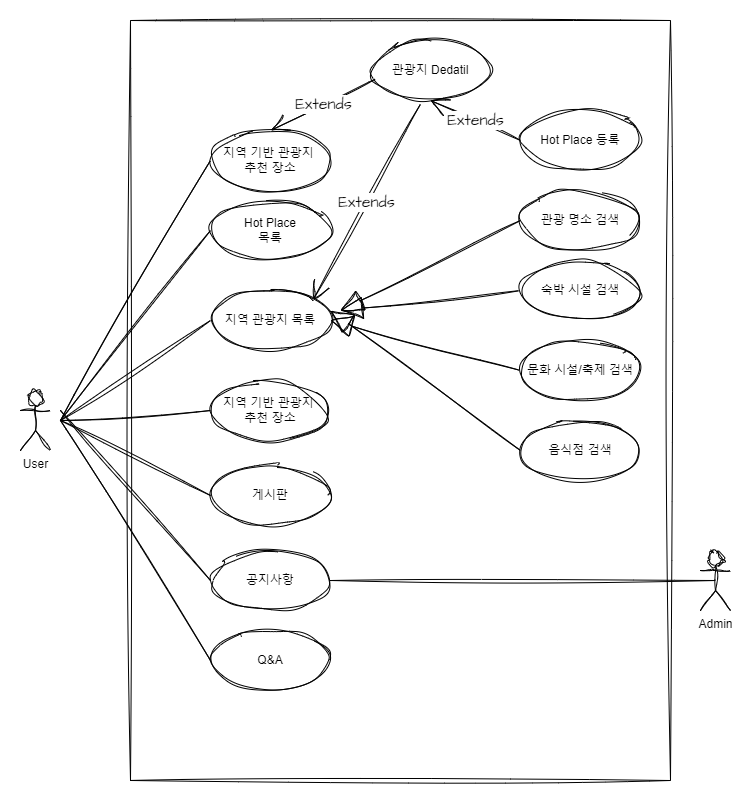

The diagram above was exported from draw.io. Its source (the exported page's mxGraphModel, read from the mxfile embedded in the PNG):
<mxGraphModel dx="1152" dy="2056" grid="1" gridSize="10" guides="1" tooltips="1" connect="1" arrows="1" fold="1" page="1" pageScale="1" pageWidth="827" pageHeight="1169" background="#FFFFFF" math="0" shadow="0">
  <root>
    <mxCell id="0" />
    <mxCell id="1" parent="0" />
    <mxCell id="qP5CxX_Pk6WQmauQ1lTh-173" value="" style="rounded=0;whiteSpace=wrap;html=1;sketch=1;hachureGap=4;jiggle=2;curveFitting=1;fontFamily=Architects Daughter;fontSource=https%3A%2F%2Ffonts.googleapis.com%2Fcss%3Ffamily%3DArchitects%2BDaughter;fontSize=20;fillColor=none;" vertex="1" parent="1">
      <mxGeometry x="150" y="-1160" width="540" height="760" as="geometry" />
    </mxCell>
    <mxCell id="UZyxYiZrohSPzZg6FLsA-2" value="User&lt;br&gt;" style="shape=umlActor;verticalLabelPosition=bottom;verticalAlign=top;html=1;outlineConnect=0;labelBackgroundColor=none;rounded=0;sketch=1;curveFitting=1;jiggle=2;" parent="1" vertex="1">
      <mxGeometry x="40" y="-790" width="30" height="60" as="geometry" />
    </mxCell>
    <mxCell id="NAr5EK0dP9W-XLhhl8Rb-5" value="지역 관광지 목록" style="ellipse;whiteSpace=wrap;html=1;rounded=0;labelBackgroundColor=none;sketch=1;jiggle=2;curveFitting=1;strokeColor=default;fontFamily=Helvetica;fontSize=12;fontColor=default;fillColor=default;" parent="1" vertex="1">
      <mxGeometry x="230" y="-890" width="120" height="60" as="geometry" />
    </mxCell>
    <mxCell id="qP5CxX_Pk6WQmauQ1lTh-30" style="edgeStyle=orthogonalEdgeStyle;rounded=0;sketch=1;hachureGap=4;jiggle=2;curveFitting=1;orthogonalLoop=1;jettySize=auto;html=1;exitX=0.5;exitY=1;exitDx=0;exitDy=0;fontFamily=Architects Daughter;fontSource=https%3A%2F%2Ffonts.googleapis.com%2Fcss%3Ffamily%3DArchitects%2BDaughter;fontSize=16;" edge="1" parent="1">
      <mxGeometry relative="1" as="geometry">
        <mxPoint x="740" y="-531.4299999999998" as="sourcePoint" />
        <mxPoint x="740" y="-531.4299999999998" as="targetPoint" />
      </mxGeometry>
    </mxCell>
    <mxCell id="qP5CxX_Pk6WQmauQ1lTh-113" style="edgeStyle=orthogonalEdgeStyle;rounded=0;sketch=1;hachureGap=4;jiggle=2;curveFitting=1;orthogonalLoop=1;jettySize=auto;html=1;exitX=0.5;exitY=1;exitDx=0;exitDy=0;fontFamily=Architects Daughter;fontSource=https%3A%2F%2Ffonts.googleapis.com%2Fcss%3Ffamily%3DArchitects%2BDaughter;fontSize=16;" edge="1" parent="1">
      <mxGeometry relative="1" as="geometry">
        <mxPoint x="740" y="-531.4299999999998" as="sourcePoint" />
        <mxPoint x="740" y="-531.4299999999998" as="targetPoint" />
      </mxGeometry>
    </mxCell>
    <mxCell id="qP5CxX_Pk6WQmauQ1lTh-143" value="Hot Place&lt;br&gt;목록" style="ellipse;whiteSpace=wrap;html=1;rounded=0;labelBackgroundColor=none;sketch=1;jiggle=2;curveFitting=1;strokeColor=default;fontFamily=Helvetica;fontSize=12;fontColor=default;fillColor=default;" vertex="1" parent="1">
      <mxGeometry x="230" y="-980" width="120" height="60" as="geometry" />
    </mxCell>
    <mxCell id="qP5CxX_Pk6WQmauQ1lTh-144" value="지역 기반 관광지&amp;nbsp;&lt;br&gt;추천 장소" style="ellipse;whiteSpace=wrap;html=1;rounded=0;labelBackgroundColor=none;sketch=1;jiggle=2;curveFitting=1;strokeColor=default;fontFamily=Helvetica;fontSize=12;fontColor=default;fillColor=default;" vertex="1" parent="1">
      <mxGeometry x="230" y="-1050" width="120" height="60" as="geometry" />
    </mxCell>
    <mxCell id="qP5CxX_Pk6WQmauQ1lTh-145" value="지역 기반 관광지&amp;nbsp;&lt;br&gt;추천 장소" style="ellipse;whiteSpace=wrap;html=1;rounded=0;labelBackgroundColor=none;sketch=1;jiggle=2;curveFitting=1;strokeColor=default;fontFamily=Helvetica;fontSize=12;fontColor=default;fillColor=default;" vertex="1" parent="1">
      <mxGeometry x="230" y="-800" width="120" height="60" as="geometry" />
    </mxCell>
    <mxCell id="qP5CxX_Pk6WQmauQ1lTh-147" value="" style="endArrow=block;endFill=0;endSize=20;html=1;rounded=0;sketch=1;hachureGap=4;jiggle=2;curveFitting=1;fontFamily=Architects Daughter;fontSource=https%3A%2F%2Ffonts.googleapis.com%2Fcss%3Ffamily%3DArchitects%2BDaughter;fontSize=16;exitX=0;exitY=0.5;exitDx=0;exitDy=0;" edge="1" parent="1" source="qP5CxX_Pk6WQmauQ1lTh-152">
      <mxGeometry width="160" relative="1" as="geometry">
        <mxPoint x="770" y="-1110" as="sourcePoint" />
        <mxPoint x="360" y="-870" as="targetPoint" />
      </mxGeometry>
    </mxCell>
    <mxCell id="qP5CxX_Pk6WQmauQ1lTh-148" value="" style="endArrow=block;endFill=0;endSize=20;html=1;rounded=0;sketch=1;hachureGap=4;jiggle=2;curveFitting=1;fontFamily=Architects Daughter;fontSource=https%3A%2F%2Ffonts.googleapis.com%2Fcss%3Ffamily%3DArchitects%2BDaughter;fontSize=16;exitX=0;exitY=0.5;exitDx=0;exitDy=0;" edge="1" parent="1" source="qP5CxX_Pk6WQmauQ1lTh-155">
      <mxGeometry width="160" relative="1" as="geometry">
        <mxPoint x="780" y="-1100" as="sourcePoint" />
        <mxPoint x="360" y="-870" as="targetPoint" />
      </mxGeometry>
    </mxCell>
    <mxCell id="qP5CxX_Pk6WQmauQ1lTh-149" value="" style="endArrow=block;endFill=0;endSize=20;html=1;rounded=0;sketch=1;hachureGap=4;jiggle=2;curveFitting=1;fontFamily=Architects Daughter;fontSource=https%3A%2F%2Ffonts.googleapis.com%2Fcss%3Ffamily%3DArchitects%2BDaughter;fontSize=16;exitX=0;exitY=0.5;exitDx=0;exitDy=0;" edge="1" parent="1" source="qP5CxX_Pk6WQmauQ1lTh-153">
      <mxGeometry width="160" relative="1" as="geometry">
        <mxPoint x="790" y="-1090" as="sourcePoint" />
        <mxPoint x="350" y="-870" as="targetPoint" />
      </mxGeometry>
    </mxCell>
    <mxCell id="qP5CxX_Pk6WQmauQ1lTh-150" value="" style="endArrow=block;endFill=0;endSize=20;html=1;rounded=0;sketch=1;hachureGap=4;jiggle=2;curveFitting=1;fontFamily=Architects Daughter;fontSource=https%3A%2F%2Ffonts.googleapis.com%2Fcss%3Ffamily%3DArchitects%2BDaughter;fontSize=16;exitX=0;exitY=0.5;exitDx=0;exitDy=0;" edge="1" parent="1" source="qP5CxX_Pk6WQmauQ1lTh-156">
      <mxGeometry width="160" relative="1" as="geometry">
        <mxPoint x="800" y="-1080" as="sourcePoint" />
        <mxPoint x="350" y="-860" as="targetPoint" />
      </mxGeometry>
    </mxCell>
    <mxCell id="qP5CxX_Pk6WQmauQ1lTh-151" value="Hot Place 등록" style="ellipse;whiteSpace=wrap;html=1;rounded=0;labelBackgroundColor=none;sketch=1;jiggle=2;curveFitting=1;strokeColor=default;fontFamily=Helvetica;fontSize=12;fontColor=default;fillColor=default;" vertex="1" parent="1">
      <mxGeometry x="540" y="-1070" width="120" height="60" as="geometry" />
    </mxCell>
    <mxCell id="qP5CxX_Pk6WQmauQ1lTh-152" value="관광 명소 검색" style="ellipse;whiteSpace=wrap;html=1;rounded=0;labelBackgroundColor=none;sketch=1;jiggle=2;curveFitting=1;strokeColor=default;fontFamily=Helvetica;fontSize=12;fontColor=default;fillColor=default;" vertex="1" parent="1">
      <mxGeometry x="540" y="-990" width="120" height="60" as="geometry" />
    </mxCell>
    <mxCell id="qP5CxX_Pk6WQmauQ1lTh-153" value="음식점 검색" style="ellipse;whiteSpace=wrap;html=1;rounded=0;labelBackgroundColor=none;sketch=1;jiggle=2;curveFitting=1;strokeColor=default;fontFamily=Helvetica;fontSize=12;fontColor=default;fillColor=default;" vertex="1" parent="1">
      <mxGeometry x="540" y="-760" width="120" height="60" as="geometry" />
    </mxCell>
    <mxCell id="qP5CxX_Pk6WQmauQ1lTh-155" value="숙박 시설 검색" style="ellipse;whiteSpace=wrap;html=1;rounded=0;labelBackgroundColor=none;sketch=1;jiggle=2;curveFitting=1;strokeColor=default;fontFamily=Helvetica;fontSize=12;fontColor=default;fillColor=default;" vertex="1" parent="1">
      <mxGeometry x="540" y="-920" width="120" height="60" as="geometry" />
    </mxCell>
    <mxCell id="qP5CxX_Pk6WQmauQ1lTh-156" value="문화 시설/축제 검색" style="ellipse;whiteSpace=wrap;html=1;rounded=0;labelBackgroundColor=none;sketch=1;jiggle=2;curveFitting=1;strokeColor=default;fontFamily=Helvetica;fontSize=12;fontColor=default;fillColor=default;" vertex="1" parent="1">
      <mxGeometry x="540" y="-840" width="120" height="60" as="geometry" />
    </mxCell>
    <mxCell id="qP5CxX_Pk6WQmauQ1lTh-159" value="게시판" style="ellipse;whiteSpace=wrap;html=1;rounded=0;labelBackgroundColor=none;sketch=1;jiggle=2;curveFitting=1;strokeColor=default;fontFamily=Helvetica;fontSize=12;fontColor=default;fillColor=default;" vertex="1" parent="1">
      <mxGeometry x="230" y="-715" width="120" height="60" as="geometry" />
    </mxCell>
    <mxCell id="qP5CxX_Pk6WQmauQ1lTh-160" value="공지사항" style="ellipse;whiteSpace=wrap;html=1;rounded=0;labelBackgroundColor=none;sketch=1;jiggle=2;curveFitting=1;strokeColor=default;fontFamily=Helvetica;fontSize=12;fontColor=default;fillColor=default;" vertex="1" parent="1">
      <mxGeometry x="230" y="-630" width="120" height="60" as="geometry" />
    </mxCell>
    <mxCell id="qP5CxX_Pk6WQmauQ1lTh-161" value="Q&amp;amp;A" style="ellipse;whiteSpace=wrap;html=1;rounded=0;labelBackgroundColor=none;sketch=1;jiggle=2;curveFitting=1;strokeColor=default;fontFamily=Helvetica;fontSize=12;fontColor=default;fillColor=default;" vertex="1" parent="1">
      <mxGeometry x="230" y="-550" width="120" height="60" as="geometry" />
    </mxCell>
    <mxCell id="qP5CxX_Pk6WQmauQ1lTh-162" value="" style="endArrow=none;html=1;rounded=0;sketch=1;hachureGap=4;jiggle=2;curveFitting=1;fontFamily=Architects Daughter;fontSource=https%3A%2F%2Ffonts.googleapis.com%2Fcss%3Ffamily%3DArchitects%2BDaughter;fontSize=16;entryX=0;entryY=0.5;entryDx=0;entryDy=0;" edge="1" parent="1" target="NAr5EK0dP9W-XLhhl8Rb-5">
      <mxGeometry relative="1" as="geometry">
        <mxPoint x="80" y="-760" as="sourcePoint" />
        <mxPoint x="190" y="-671.1800000000001" as="targetPoint" />
      </mxGeometry>
    </mxCell>
    <mxCell id="qP5CxX_Pk6WQmauQ1lTh-163" value="" style="endArrow=none;html=1;rounded=0;sketch=1;hachureGap=4;jiggle=2;curveFitting=1;fontFamily=Architects Daughter;fontSource=https%3A%2F%2Ffonts.googleapis.com%2Fcss%3Ffamily%3DArchitects%2BDaughter;fontSize=16;entryX=0;entryY=0.5;entryDx=0;entryDy=0;" edge="1" parent="1" target="qP5CxX_Pk6WQmauQ1lTh-145">
      <mxGeometry relative="1" as="geometry">
        <mxPoint x="80" y="-760" as="sourcePoint" />
        <mxPoint x="200" y="-661.1800000000001" as="targetPoint" />
      </mxGeometry>
    </mxCell>
    <mxCell id="qP5CxX_Pk6WQmauQ1lTh-164" value="" style="endArrow=none;html=1;rounded=0;sketch=1;hachureGap=4;jiggle=2;curveFitting=1;fontFamily=Architects Daughter;fontSource=https%3A%2F%2Ffonts.googleapis.com%2Fcss%3Ffamily%3DArchitects%2BDaughter;fontSize=16;entryX=0;entryY=0.5;entryDx=0;entryDy=0;" edge="1" parent="1" target="qP5CxX_Pk6WQmauQ1lTh-159">
      <mxGeometry relative="1" as="geometry">
        <mxPoint x="80" y="-760" as="sourcePoint" />
        <mxPoint x="210" y="-651.1800000000001" as="targetPoint" />
      </mxGeometry>
    </mxCell>
    <mxCell id="qP5CxX_Pk6WQmauQ1lTh-165" value="" style="endArrow=none;html=1;rounded=0;sketch=1;hachureGap=4;jiggle=2;curveFitting=1;fontFamily=Architects Daughter;fontSource=https%3A%2F%2Ffonts.googleapis.com%2Fcss%3Ffamily%3DArchitects%2BDaughter;fontSize=16;entryX=0;entryY=0.5;entryDx=0;entryDy=0;" edge="1" parent="1" target="qP5CxX_Pk6WQmauQ1lTh-160">
      <mxGeometry relative="1" as="geometry">
        <mxPoint x="80" y="-770" as="sourcePoint" />
        <mxPoint x="220" y="-641.1800000000001" as="targetPoint" />
      </mxGeometry>
    </mxCell>
    <mxCell id="qP5CxX_Pk6WQmauQ1lTh-166" value="" style="endArrow=none;html=1;rounded=0;sketch=1;hachureGap=4;jiggle=2;curveFitting=1;fontFamily=Architects Daughter;fontSource=https%3A%2F%2Ffonts.googleapis.com%2Fcss%3Ffamily%3DArchitects%2BDaughter;fontSize=16;entryX=0;entryY=0.5;entryDx=0;entryDy=0;" edge="1" parent="1" target="qP5CxX_Pk6WQmauQ1lTh-143">
      <mxGeometry relative="1" as="geometry">
        <mxPoint x="80" y="-760" as="sourcePoint" />
        <mxPoint x="250" y="-1030" as="targetPoint" />
      </mxGeometry>
    </mxCell>
    <mxCell id="qP5CxX_Pk6WQmauQ1lTh-167" value="" style="endArrow=none;html=1;rounded=0;sketch=1;hachureGap=4;jiggle=2;curveFitting=1;fontFamily=Architects Daughter;fontSource=https%3A%2F%2Ffonts.googleapis.com%2Fcss%3Ffamily%3DArchitects%2BDaughter;fontSize=16;entryX=0;entryY=0.5;entryDx=0;entryDy=0;" edge="1" parent="1" target="qP5CxX_Pk6WQmauQ1lTh-144">
      <mxGeometry relative="1" as="geometry">
        <mxPoint x="80" y="-760" as="sourcePoint" />
        <mxPoint x="260" y="-1020" as="targetPoint" />
      </mxGeometry>
    </mxCell>
    <mxCell id="qP5CxX_Pk6WQmauQ1lTh-168" value="" style="endArrow=none;html=1;rounded=0;sketch=1;hachureGap=4;jiggle=2;curveFitting=1;fontFamily=Architects Daughter;fontSource=https%3A%2F%2Ffonts.googleapis.com%2Fcss%3Ffamily%3DArchitects%2BDaughter;fontSize=16;exitX=1;exitY=0.5;exitDx=0;exitDy=0;entryX=0.5;entryY=0.5;entryDx=0;entryDy=0;entryPerimeter=0;" edge="1" parent="1" source="qP5CxX_Pk6WQmauQ1lTh-160" target="qP5CxX_Pk6WQmauQ1lTh-169">
      <mxGeometry relative="1" as="geometry">
        <mxPoint x="570" y="-780" as="sourcePoint" />
        <mxPoint x="560" y="-610" as="targetPoint" />
      </mxGeometry>
    </mxCell>
    <mxCell id="qP5CxX_Pk6WQmauQ1lTh-169" value="Admin" style="shape=umlActor;verticalLabelPosition=bottom;verticalAlign=top;html=1;outlineConnect=0;labelBackgroundColor=none;rounded=0;sketch=1;curveFitting=1;jiggle=2;" vertex="1" parent="1">
      <mxGeometry x="720" y="-630" width="30" height="60" as="geometry" />
    </mxCell>
    <mxCell id="qP5CxX_Pk6WQmauQ1lTh-171" value="" style="endArrow=none;html=1;rounded=0;sketch=1;hachureGap=4;jiggle=2;curveFitting=1;fontFamily=Architects Daughter;fontSource=https%3A%2F%2Ffonts.googleapis.com%2Fcss%3Ffamily%3DArchitects%2BDaughter;fontSize=16;entryX=0;entryY=0.5;entryDx=0;entryDy=0;" edge="1" parent="1" target="qP5CxX_Pk6WQmauQ1lTh-161">
      <mxGeometry relative="1" as="geometry">
        <mxPoint x="80" y="-760" as="sourcePoint" />
        <mxPoint x="150" y="-530" as="targetPoint" />
      </mxGeometry>
    </mxCell>
    <mxCell id="qP5CxX_Pk6WQmauQ1lTh-174" value="관광지 Dedatil" style="ellipse;whiteSpace=wrap;html=1;rounded=0;labelBackgroundColor=none;sketch=1;jiggle=2;curveFitting=1;strokeColor=default;fontFamily=Helvetica;fontSize=12;fontColor=default;fillColor=default;" vertex="1" parent="1">
      <mxGeometry x="390" y="-1140" width="120" height="60" as="geometry" />
    </mxCell>
    <mxCell id="qP5CxX_Pk6WQmauQ1lTh-176" value="Extends" style="endArrow=open;endSize=16;endFill=0;html=1;rounded=0;sketch=1;hachureGap=4;jiggle=2;curveFitting=1;fontFamily=Architects Daughter;fontSource=https%3A%2F%2Ffonts.googleapis.com%2Fcss%3Ffamily%3DArchitects%2BDaughter;fontSize=16;exitX=0.038;exitY=0.645;exitDx=0;exitDy=0;exitPerimeter=0;entryX=0.5;entryY=0;entryDx=0;entryDy=0;" edge="1" parent="1" source="qP5CxX_Pk6WQmauQ1lTh-174" target="qP5CxX_Pk6WQmauQ1lTh-144">
      <mxGeometry width="160" relative="1" as="geometry">
        <mxPoint x="410" y="-730" as="sourcePoint" />
        <mxPoint x="570" y="-730" as="targetPoint" />
      </mxGeometry>
    </mxCell>
    <mxCell id="qP5CxX_Pk6WQmauQ1lTh-177" value="Extends" style="endArrow=open;endSize=16;endFill=0;html=1;rounded=0;sketch=1;hachureGap=4;jiggle=2;curveFitting=1;fontFamily=Architects Daughter;fontSource=https%3A%2F%2Ffonts.googleapis.com%2Fcss%3Ffamily%3DArchitects%2BDaughter;fontSize=16;exitX=0;exitY=0.5;exitDx=0;exitDy=0;entryX=0.5;entryY=1;entryDx=0;entryDy=0;" edge="1" parent="1" source="qP5CxX_Pk6WQmauQ1lTh-151" target="qP5CxX_Pk6WQmauQ1lTh-174">
      <mxGeometry width="160" relative="1" as="geometry">
        <mxPoint x="405" y="-1091" as="sourcePoint" />
        <mxPoint x="300" y="-1040" as="targetPoint" />
      </mxGeometry>
    </mxCell>
    <mxCell id="qP5CxX_Pk6WQmauQ1lTh-179" value="Extends" style="endArrow=open;endSize=16;endFill=0;html=1;rounded=0;sketch=1;hachureGap=4;jiggle=2;curveFitting=1;fontFamily=Architects Daughter;fontSource=https%3A%2F%2Ffonts.googleapis.com%2Fcss%3Ffamily%3DArchitects%2BDaughter;fontSize=16;exitX=0.415;exitY=1.067;exitDx=0;exitDy=0;entryX=1;entryY=0;entryDx=0;entryDy=0;exitPerimeter=0;" edge="1" parent="1" source="qP5CxX_Pk6WQmauQ1lTh-174" target="NAr5EK0dP9W-XLhhl8Rb-5">
      <mxGeometry width="160" relative="1" as="geometry">
        <mxPoint x="550" y="-1030" as="sourcePoint" />
        <mxPoint x="460" y="-1070" as="targetPoint" />
      </mxGeometry>
    </mxCell>
  </root>
</mxGraphModel>